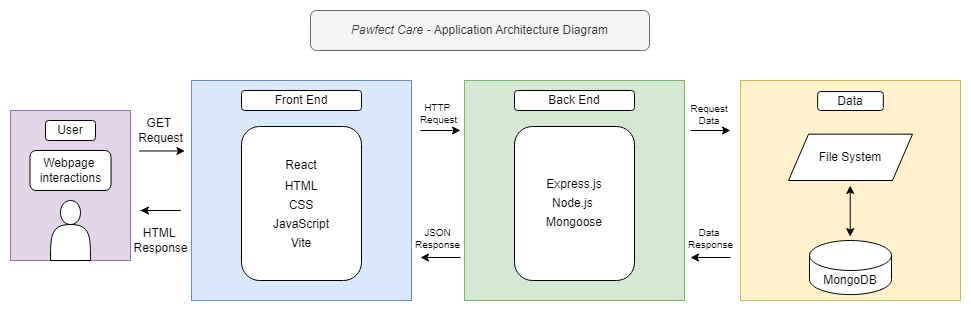

The diagram above was exported from draw.io. Its source (the exported page's mxGraphModel, read from the mxfile embedded in the PNG):
<mxGraphModel dx="1401" dy="298" grid="1" gridSize="10" guides="1" tooltips="1" connect="1" arrows="1" fold="1" page="1" pageScale="1" pageWidth="827" pageHeight="1169" math="0" shadow="0">
  <root>
    <mxCell id="WIyWlLk6GJQsqaUBKTNV-0" />
    <mxCell id="WIyWlLk6GJQsqaUBKTNV-1" parent="WIyWlLk6GJQsqaUBKTNV-0" />
    <mxCell id="h0tUMQKbwOdLJ9YJ_--n-4" value="" style="group;" parent="WIyWlLk6GJQsqaUBKTNV-1" vertex="1" connectable="0">
      <mxGeometry x="580" y="440" width="220" height="230" as="geometry" />
    </mxCell>
    <mxCell id="h0tUMQKbwOdLJ9YJ_--n-7" value="" style="group" parent="h0tUMQKbwOdLJ9YJ_--n-4" vertex="1" connectable="0">
      <mxGeometry width="220.00000000000003" height="230.00000000000006" as="geometry" />
    </mxCell>
    <mxCell id="h0tUMQKbwOdLJ9YJ_--n-2" value="" style="whiteSpace=wrap;html=1;aspect=fixed;fillColor=#fff2cc;strokeColor=#d6b656;" parent="h0tUMQKbwOdLJ9YJ_--n-7" vertex="1">
      <mxGeometry width="220.00000000000003" height="220.00000000000003" as="geometry" />
    </mxCell>
    <mxCell id="h0tUMQKbwOdLJ9YJ_--n-0" value="MongoDB" style="shape=cylinder3;whiteSpace=wrap;html=1;boundedLbl=1;backgroundOutline=1;size=15;" parent="h0tUMQKbwOdLJ9YJ_--n-7" vertex="1">
      <mxGeometry x="69" y="160" width="82" height="54.11" as="geometry" />
    </mxCell>
    <mxCell id="h0tUMQKbwOdLJ9YJ_--n-1" value="File System" style="shape=parallelogram;perimeter=parallelogramPerimeter;whiteSpace=wrap;html=1;fixedSize=1;" parent="h0tUMQKbwOdLJ9YJ_--n-7" vertex="1">
      <mxGeometry x="48" y="53.67" width="124" height="46.33" as="geometry" />
    </mxCell>
    <mxCell id="h0tUMQKbwOdLJ9YJ_--n-3" value="Data" style="rounded=1;whiteSpace=wrap;html=1;" parent="h0tUMQKbwOdLJ9YJ_--n-7" vertex="1">
      <mxGeometry x="77.17" y="11.07" width="65.67" height="18.93" as="geometry" />
    </mxCell>
    <mxCell id="h0tUMQKbwOdLJ9YJ_--n-5" value="" style="endArrow=classic;startArrow=classic;html=1;rounded=0;" parent="h0tUMQKbwOdLJ9YJ_--n-7" edge="1">
      <mxGeometry width="50" height="50" relative="1" as="geometry">
        <mxPoint x="109.71" y="156.11333333333334" as="sourcePoint" />
        <mxPoint x="109.71" y="105.00222222222223" as="targetPoint" />
        <Array as="points" />
      </mxGeometry>
    </mxCell>
    <mxCell id="h0tUMQKbwOdLJ9YJ_--n-12" value="&lt;div style=&quot;line-height: 80%;&quot;&gt;&lt;br&gt;&lt;/div&gt;" style="whiteSpace=wrap;html=1;aspect=fixed;fillColor=#d5e8d4;strokeColor=#82b366;" parent="WIyWlLk6GJQsqaUBKTNV-1" vertex="1">
      <mxGeometry x="304" y="440" width="220.00000000000003" height="220.00000000000003" as="geometry" />
    </mxCell>
    <mxCell id="h0tUMQKbwOdLJ9YJ_--n-13" value="" style="whiteSpace=wrap;html=1;aspect=fixed;align=center;fillColor=#dae8fc;strokeColor=#6c8ebf;" parent="WIyWlLk6GJQsqaUBKTNV-1" vertex="1">
      <mxGeometry x="31" y="440" width="220.00000000000003" height="220.00000000000003" as="geometry" />
    </mxCell>
    <mxCell id="h0tUMQKbwOdLJ9YJ_--n-16" value="" style="edgeStyle=none;orthogonalLoop=1;jettySize=auto;html=1;rounded=0;" parent="WIyWlLk6GJQsqaUBKTNV-1" edge="1">
      <mxGeometry width="100" relative="1" as="geometry">
        <mxPoint x="530" y="490" as="sourcePoint" />
        <mxPoint x="570" y="490" as="targetPoint" />
        <Array as="points" />
      </mxGeometry>
    </mxCell>
    <mxCell id="h0tUMQKbwOdLJ9YJ_--n-20" value="" style="edgeStyle=none;orthogonalLoop=1;jettySize=auto;html=1;rounded=0;" parent="WIyWlLk6GJQsqaUBKTNV-1" edge="1">
      <mxGeometry width="100" relative="1" as="geometry">
        <mxPoint x="260" y="490" as="sourcePoint" />
        <mxPoint x="300" y="490" as="targetPoint" />
        <Array as="points" />
      </mxGeometry>
    </mxCell>
    <mxCell id="h0tUMQKbwOdLJ9YJ_--n-21" value="" style="edgeStyle=none;orthogonalLoop=1;jettySize=auto;html=1;rounded=0;" parent="WIyWlLk6GJQsqaUBKTNV-1" edge="1">
      <mxGeometry width="100" relative="1" as="geometry">
        <mxPoint x="300" y="617" as="sourcePoint" />
        <mxPoint x="260" y="617" as="targetPoint" />
        <Array as="points" />
      </mxGeometry>
    </mxCell>
    <mxCell id="h0tUMQKbwOdLJ9YJ_--n-22" value="" style="edgeStyle=none;orthogonalLoop=1;jettySize=auto;html=1;rounded=0;" parent="WIyWlLk6GJQsqaUBKTNV-1" edge="1">
      <mxGeometry width="100" relative="1" as="geometry">
        <mxPoint x="570" y="617" as="sourcePoint" />
        <mxPoint x="530" y="617" as="targetPoint" />
        <Array as="points" />
      </mxGeometry>
    </mxCell>
    <mxCell id="h0tUMQKbwOdLJ9YJ_--n-24" value="Front End" style="rounded=1;whiteSpace=wrap;html=1;" parent="WIyWlLk6GJQsqaUBKTNV-1" vertex="1">
      <mxGeometry x="81" y="450" width="120" height="20" as="geometry" />
    </mxCell>
    <mxCell id="h0tUMQKbwOdLJ9YJ_--n-25" value="Back End" style="rounded=1;whiteSpace=wrap;html=1;" parent="WIyWlLk6GJQsqaUBKTNV-1" vertex="1">
      <mxGeometry x="354" y="450" width="120" height="20" as="geometry" />
    </mxCell>
    <mxCell id="h0tUMQKbwOdLJ9YJ_--n-28" value="&lt;div&gt;JSON&lt;/div&gt;&lt;div&gt;Response&lt;/div&gt;" style="text;html=1;align=center;verticalAlign=middle;resizable=0;points=[];autosize=1;strokeColor=none;fillColor=none;fontSize=10;" parent="WIyWlLk6GJQsqaUBKTNV-1" vertex="1">
      <mxGeometry x="242" y="578" width="70" height="40" as="geometry" />
    </mxCell>
    <mxCell id="h0tUMQKbwOdLJ9YJ_--n-29" value="Data&amp;nbsp;&lt;div&gt;Response&lt;/div&gt;" style="text;html=1;align=center;verticalAlign=middle;resizable=0;points=[];autosize=1;strokeColor=none;fillColor=none;fontSize=10;" parent="WIyWlLk6GJQsqaUBKTNV-1" vertex="1">
      <mxGeometry x="515" y="578" width="70" height="40" as="geometry" />
    </mxCell>
    <mxCell id="h0tUMQKbwOdLJ9YJ_--n-30" value="HTTP&amp;nbsp;&lt;div&gt;Request&lt;/div&gt;" style="text;html=1;align=center;verticalAlign=middle;resizable=0;points=[];autosize=1;strokeColor=none;fillColor=none;fontSize=10;" parent="WIyWlLk6GJQsqaUBKTNV-1" vertex="1">
      <mxGeometry x="248" y="453" width="60" height="40" as="geometry" />
    </mxCell>
    <mxCell id="h0tUMQKbwOdLJ9YJ_--n-31" value="Request&amp;nbsp;&lt;div&gt;Data&amp;nbsp;&lt;/div&gt;" style="text;html=1;align=center;verticalAlign=middle;resizable=0;points=[];autosize=1;strokeColor=none;fillColor=none;fontSize=10;" parent="WIyWlLk6GJQsqaUBKTNV-1" vertex="1">
      <mxGeometry x="520" y="454" width="60" height="40" as="geometry" />
    </mxCell>
    <mxCell id="h0tUMQKbwOdLJ9YJ_--n-38" value="React&lt;div style=&quot;line-height: 80%;&quot;&gt;&lt;br&gt;&lt;div style=&quot;line-height: 80%;&quot;&gt;HTML&lt;/div&gt;&lt;div style=&quot;line-height: 80%;&quot;&gt;&lt;br&gt;&lt;div style=&quot;line-height: 80%;&quot;&gt;&lt;div style=&quot;line-height: 80%;&quot;&gt;CSS&lt;/div&gt;&lt;div style=&quot;line-height: 80%;&quot;&gt;&lt;br&gt;&lt;/div&gt;&lt;div style=&quot;line-height: 80%;&quot;&gt;JavaScript&lt;/div&gt;&lt;div style=&quot;line-height: 80%;&quot;&gt;&lt;br&gt;&lt;/div&gt;&lt;div style=&quot;line-height: 80%;&quot;&gt;Vite&lt;/div&gt;&lt;/div&gt;&lt;/div&gt;&lt;/div&gt;" style="rounded=1;whiteSpace=wrap;html=1;" parent="WIyWlLk6GJQsqaUBKTNV-1" vertex="1">
      <mxGeometry x="81" y="486" width="120" height="154" as="geometry" />
    </mxCell>
    <mxCell id="h0tUMQKbwOdLJ9YJ_--n-40" value="&lt;div style=&quot;line-height: 9.6px;&quot;&gt;Express.js&lt;/div&gt;&lt;div style=&quot;line-height: 9.6px;&quot;&gt;&lt;br&gt;&lt;/div&gt;&lt;div style=&quot;line-height: 9.6px;&quot;&gt;Node.js&amp;nbsp;&lt;br&gt;&lt;/div&gt;&lt;div style=&quot;line-height: 9.6px;&quot;&gt;&lt;br&gt;&lt;/div&gt;&lt;div style=&quot;line-height: 9.6px;&quot;&gt;Mongoose&lt;/div&gt;" style="rounded=1;whiteSpace=wrap;html=1;" parent="WIyWlLk6GJQsqaUBKTNV-1" vertex="1">
      <mxGeometry x="354" y="486" width="120" height="154" as="geometry" />
    </mxCell>
    <mxCell id="NrIYBvJaxvwRMLsJJRcU-0" value="GET&amp;nbsp;&lt;div&gt;Request&lt;/div&gt;" style="text;html=1;align=center;verticalAlign=middle;resizable=0;points=[];autosize=1;strokeColor=none;fillColor=none;" vertex="1" parent="WIyWlLk6GJQsqaUBKTNV-1">
      <mxGeometry x="-35" y="470" width="70" height="40" as="geometry" />
    </mxCell>
    <mxCell id="NrIYBvJaxvwRMLsJJRcU-2" value="" style="group" vertex="1" connectable="0" parent="WIyWlLk6GJQsqaUBKTNV-1">
      <mxGeometry x="-150" y="470" width="120" height="150" as="geometry" />
    </mxCell>
    <mxCell id="h0tUMQKbwOdLJ9YJ_--n-35" value="" style="rounded=0;whiteSpace=wrap;html=1;fillColor=#e1d5e7;strokeColor=#9673a6;" parent="NrIYBvJaxvwRMLsJJRcU-2" vertex="1">
      <mxGeometry width="120" height="150" as="geometry" />
    </mxCell>
    <mxCell id="h0tUMQKbwOdLJ9YJ_--n-27" value="" style="shape=actor;whiteSpace=wrap;html=1;" parent="NrIYBvJaxvwRMLsJJRcU-2" vertex="1">
      <mxGeometry x="40" y="90" width="40" height="60" as="geometry" />
    </mxCell>
    <mxCell id="h0tUMQKbwOdLJ9YJ_--n-36" value="User" style="rounded=1;whiteSpace=wrap;html=1;" parent="NrIYBvJaxvwRMLsJJRcU-2" vertex="1">
      <mxGeometry x="35" y="10" width="50" height="20" as="geometry" />
    </mxCell>
    <mxCell id="NrIYBvJaxvwRMLsJJRcU-1" value="Webpage&amp;nbsp;&lt;div&gt;interactions&lt;/div&gt;" style="rounded=1;whiteSpace=wrap;html=1;" vertex="1" parent="NrIYBvJaxvwRMLsJJRcU-2">
      <mxGeometry x="19.5" y="40" width="81" height="40" as="geometry" />
    </mxCell>
    <mxCell id="NrIYBvJaxvwRMLsJJRcU-3" value="" style="endArrow=classic;html=1;rounded=0;exitX=0.194;exitY=1.012;exitDx=0;exitDy=0;exitPerimeter=0;entryX=0.849;entryY=1.012;entryDx=0;entryDy=0;entryPerimeter=0;" edge="1" parent="WIyWlLk6GJQsqaUBKTNV-1" source="NrIYBvJaxvwRMLsJJRcU-0" target="NrIYBvJaxvwRMLsJJRcU-0">
      <mxGeometry width="50" height="50" relative="1" as="geometry">
        <mxPoint x="40" y="580" as="sourcePoint" />
        <mxPoint x="-30" y="510" as="targetPoint" />
      </mxGeometry>
    </mxCell>
    <mxCell id="NrIYBvJaxvwRMLsJJRcU-4" value="" style="endArrow=classic;html=1;rounded=0;" edge="1" parent="WIyWlLk6GJQsqaUBKTNV-1">
      <mxGeometry width="50" height="50" relative="1" as="geometry">
        <mxPoint x="-20" y="570" as="sourcePoint" />
        <mxPoint x="-20" y="570" as="targetPoint" />
        <Array as="points">
          <mxPoint x="20" y="570" />
        </Array>
      </mxGeometry>
    </mxCell>
    <mxCell id="NrIYBvJaxvwRMLsJJRcU-5" value="HTML&amp;nbsp;&lt;div&gt;Response&lt;/div&gt;" style="text;html=1;align=center;verticalAlign=middle;resizable=0;points=[];autosize=1;strokeColor=none;fillColor=none;" vertex="1" parent="WIyWlLk6GJQsqaUBKTNV-1">
      <mxGeometry x="-40" y="580" width="80" height="40" as="geometry" />
    </mxCell>
    <mxCell id="NrIYBvJaxvwRMLsJJRcU-9" value="&lt;i style=&quot;text-wrap: nowrap;&quot;&gt;Pawfect Care -&amp;nbsp;&lt;/i&gt;&lt;span style=&quot;text-wrap: nowrap;&quot;&gt;Application Architecture Diagram&lt;/span&gt;" style="rounded=1;whiteSpace=wrap;html=1;fillColor=#f5f5f5;fontColor=#333333;strokeColor=#666666;" vertex="1" parent="WIyWlLk6GJQsqaUBKTNV-1">
      <mxGeometry x="150" y="370" width="339" height="40" as="geometry" />
    </mxCell>
  </root>
</mxGraphModel>